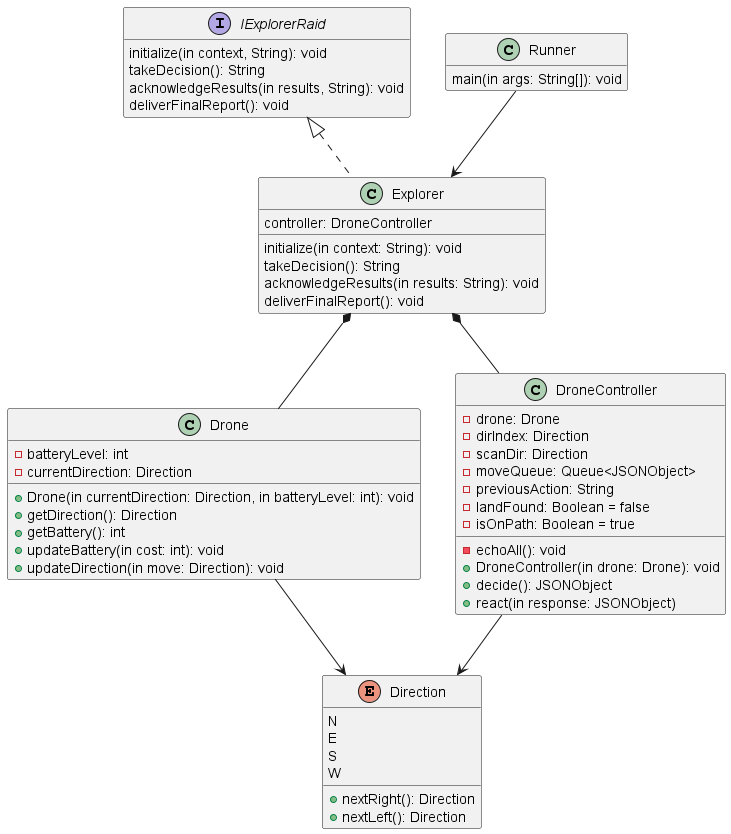

The diagram above was rendered by PlantUML. Its source (embedded in the PNG):
@startuml Class Diagram

interface IExplorerRaid {
    initialize(in context, String): void
    takeDecision(): String
    acknowledgeResults(in results, String): void
    deliverFinalReport(): void
}
class Runner {
    main(in args: String[]): void
}

class Explorer {
    controller: DroneController
    initialize(in context: String): void
    takeDecision(): String
    acknowledgeResults(in results: String): void
    deliverFinalReport(): void
}

class Drone {
    - batteryLevel: int
    - currentDirection: Direction
    + Drone(in currentDirection: Direction, in batteryLevel: int): void
    + getDirection(): Direction
    + getBattery(): int
    + updateBattery(in cost: int): void
    + updateDirection(in move: Direction): void
}

class DroneController {
    - drone: Drone
    - dirIndex: Direction
    - scanDir: Direction
    - moveQueue: Queue<JSONObject>
    - previousAction: String
    - landFound: Boolean = false
    - isOnPath: Boolean = true
    - echoAll(): void
    + DroneController(in drone: Drone): void
    + decide(): JSONObject
    + react(in response: JSONObject)
}

enum Direction {
    N
    E
    S
    W
    + nextRight(): Direction
    + nextLeft(): Direction
}

hide empty members

class Explorer implements IExplorerRaid
Runner --> Explorer
Explorer *-- Drone
Explorer *-- DroneController
Drone --> Direction
DroneController --> Direction
@enduml